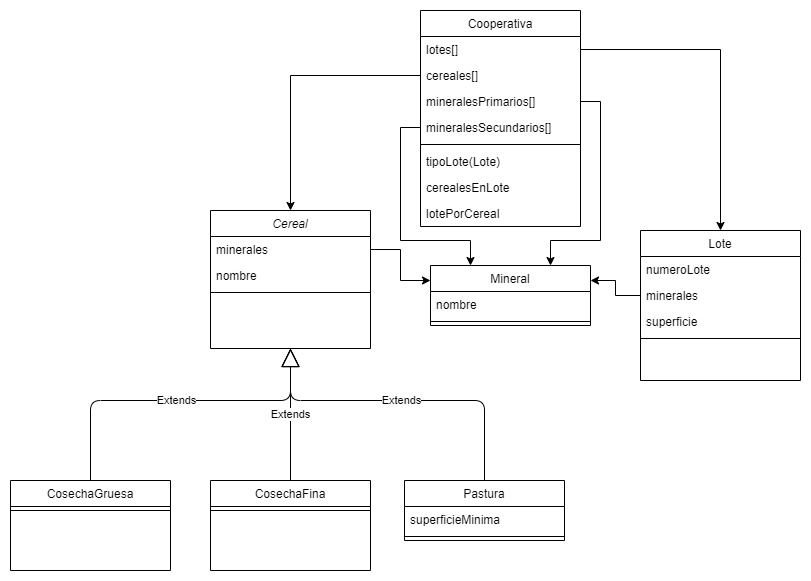

The diagram above was exported from draw.io. Its source (the exported page's mxGraphModel, read from the mxfile embedded in the PNG):
<mxGraphModel dx="868" dy="482" grid="1" gridSize="10" guides="1" tooltips="1" connect="1" arrows="1" fold="1" page="1" pageScale="1" pageWidth="827" pageHeight="1169" math="0" shadow="0">
  <root>
    <mxCell id="WIyWlLk6GJQsqaUBKTNV-0" />
    <mxCell id="WIyWlLk6GJQsqaUBKTNV-1" parent="WIyWlLk6GJQsqaUBKTNV-0" />
    <mxCell id="zkfFHV4jXpPFQw0GAbJ--0" value="Cereal" style="swimlane;fontStyle=2;align=center;verticalAlign=top;childLayout=stackLayout;horizontal=1;startSize=26;horizontalStack=0;resizeParent=1;resizeLast=0;collapsible=1;marginBottom=0;rounded=0;shadow=0;strokeWidth=1;" parent="WIyWlLk6GJQsqaUBKTNV-1" vertex="1">
      <mxGeometry x="220" y="210" width="160" height="138" as="geometry">
        <mxRectangle x="230" y="140" width="160" height="26" as="alternateBounds" />
      </mxGeometry>
    </mxCell>
    <mxCell id="zkfFHV4jXpPFQw0GAbJ--1" value="minerales" style="text;align=left;verticalAlign=top;spacingLeft=4;spacingRight=4;overflow=hidden;rotatable=0;points=[[0,0.5],[1,0.5]];portConstraint=eastwest;" parent="zkfFHV4jXpPFQw0GAbJ--0" vertex="1">
      <mxGeometry y="26" width="160" height="26" as="geometry" />
    </mxCell>
    <mxCell id="zkfFHV4jXpPFQw0GAbJ--3" value="nombre" style="text;align=left;verticalAlign=top;spacingLeft=4;spacingRight=4;overflow=hidden;rotatable=0;points=[[0,0.5],[1,0.5]];portConstraint=eastwest;rounded=0;shadow=0;html=0;" parent="zkfFHV4jXpPFQw0GAbJ--0" vertex="1">
      <mxGeometry y="52" width="160" height="26" as="geometry" />
    </mxCell>
    <mxCell id="zkfFHV4jXpPFQw0GAbJ--4" value="" style="line;html=1;strokeWidth=1;align=left;verticalAlign=middle;spacingTop=-1;spacingLeft=3;spacingRight=3;rotatable=0;labelPosition=right;points=[];portConstraint=eastwest;" parent="zkfFHV4jXpPFQw0GAbJ--0" vertex="1">
      <mxGeometry y="78" width="160" height="8" as="geometry" />
    </mxCell>
    <mxCell id="zkfFHV4jXpPFQw0GAbJ--6" value="CosechaGruesa" style="swimlane;fontStyle=0;align=center;verticalAlign=top;childLayout=stackLayout;horizontal=1;startSize=26;horizontalStack=0;resizeParent=1;resizeLast=0;collapsible=1;marginBottom=0;rounded=0;shadow=0;strokeWidth=1;" parent="WIyWlLk6GJQsqaUBKTNV-1" vertex="1">
      <mxGeometry x="20" y="480" width="160" height="90" as="geometry">
        <mxRectangle x="130" y="380" width="160" height="26" as="alternateBounds" />
      </mxGeometry>
    </mxCell>
    <mxCell id="zkfFHV4jXpPFQw0GAbJ--9" value="" style="line;html=1;strokeWidth=1;align=left;verticalAlign=middle;spacingTop=-1;spacingLeft=3;spacingRight=3;rotatable=0;labelPosition=right;points=[];portConstraint=eastwest;" parent="zkfFHV4jXpPFQw0GAbJ--6" vertex="1">
      <mxGeometry y="26" width="160" height="8" as="geometry" />
    </mxCell>
    <mxCell id="zkfFHV4jXpPFQw0GAbJ--13" value="CosechaFina" style="swimlane;fontStyle=0;align=center;verticalAlign=top;childLayout=stackLayout;horizontal=1;startSize=26;horizontalStack=0;resizeParent=1;resizeLast=0;collapsible=1;marginBottom=0;rounded=0;shadow=0;strokeWidth=1;" parent="WIyWlLk6GJQsqaUBKTNV-1" vertex="1">
      <mxGeometry x="220" y="480" width="160" height="90" as="geometry">
        <mxRectangle x="340" y="380" width="170" height="26" as="alternateBounds" />
      </mxGeometry>
    </mxCell>
    <mxCell id="zkfFHV4jXpPFQw0GAbJ--15" value="" style="line;html=1;strokeWidth=1;align=left;verticalAlign=middle;spacingTop=-1;spacingLeft=3;spacingRight=3;rotatable=0;labelPosition=right;points=[];portConstraint=eastwest;" parent="zkfFHV4jXpPFQw0GAbJ--13" vertex="1">
      <mxGeometry y="26" width="160" height="8" as="geometry" />
    </mxCell>
    <mxCell id="zkfFHV4jXpPFQw0GAbJ--17" value="Lote" style="swimlane;fontStyle=0;align=center;verticalAlign=top;childLayout=stackLayout;horizontal=1;startSize=26;horizontalStack=0;resizeParent=1;resizeLast=0;collapsible=1;marginBottom=0;rounded=0;shadow=0;strokeWidth=1;" parent="WIyWlLk6GJQsqaUBKTNV-1" vertex="1">
      <mxGeometry x="650" y="230" width="160" height="150" as="geometry">
        <mxRectangle x="550" y="140" width="160" height="26" as="alternateBounds" />
      </mxGeometry>
    </mxCell>
    <mxCell id="zkfFHV4jXpPFQw0GAbJ--22" value="numeroLote" style="text;align=left;verticalAlign=top;spacingLeft=4;spacingRight=4;overflow=hidden;rotatable=0;points=[[0,0.5],[1,0.5]];portConstraint=eastwest;rounded=0;shadow=0;html=0;" parent="zkfFHV4jXpPFQw0GAbJ--17" vertex="1">
      <mxGeometry y="26" width="160" height="26" as="geometry" />
    </mxCell>
    <mxCell id="VPgiQ2u-t8wFi_7NV5BP-1" value="minerales" style="text;align=left;verticalAlign=top;spacingLeft=4;spacingRight=4;overflow=hidden;rotatable=0;points=[[0,0.5],[1,0.5]];portConstraint=eastwest;rounded=0;shadow=0;html=0;" vertex="1" parent="zkfFHV4jXpPFQw0GAbJ--17">
      <mxGeometry y="52" width="160" height="26" as="geometry" />
    </mxCell>
    <mxCell id="VPgiQ2u-t8wFi_7NV5BP-0" value="superficie" style="text;align=left;verticalAlign=top;spacingLeft=4;spacingRight=4;overflow=hidden;rotatable=0;points=[[0,0.5],[1,0.5]];portConstraint=eastwest;rounded=0;shadow=0;html=0;" vertex="1" parent="zkfFHV4jXpPFQw0GAbJ--17">
      <mxGeometry y="78" width="160" height="26" as="geometry" />
    </mxCell>
    <mxCell id="zkfFHV4jXpPFQw0GAbJ--23" value="" style="line;html=1;strokeWidth=1;align=left;verticalAlign=middle;spacingTop=-1;spacingLeft=3;spacingRight=3;rotatable=0;labelPosition=right;points=[];portConstraint=eastwest;" parent="zkfFHV4jXpPFQw0GAbJ--17" vertex="1">
      <mxGeometry y="104" width="160" height="8" as="geometry" />
    </mxCell>
    <mxCell id="VPgiQ2u-t8wFi_7NV5BP-2" value="Pastura" style="swimlane;fontStyle=0;align=center;verticalAlign=top;childLayout=stackLayout;horizontal=1;startSize=26;horizontalStack=0;resizeParent=1;resizeParentMax=0;resizeLast=0;collapsible=1;marginBottom=0;" vertex="1" parent="WIyWlLk6GJQsqaUBKTNV-1">
      <mxGeometry x="414" y="480" width="160" height="60" as="geometry" />
    </mxCell>
    <mxCell id="VPgiQ2u-t8wFi_7NV5BP-3" value="superficieMinima" style="text;strokeColor=none;fillColor=none;align=left;verticalAlign=top;spacingLeft=4;spacingRight=4;overflow=hidden;rotatable=0;points=[[0,0.5],[1,0.5]];portConstraint=eastwest;" vertex="1" parent="VPgiQ2u-t8wFi_7NV5BP-2">
      <mxGeometry y="26" width="160" height="26" as="geometry" />
    </mxCell>
    <mxCell id="VPgiQ2u-t8wFi_7NV5BP-4" value="" style="line;strokeWidth=1;fillColor=none;align=left;verticalAlign=middle;spacingTop=-1;spacingLeft=3;spacingRight=3;rotatable=0;labelPosition=right;points=[];portConstraint=eastwest;" vertex="1" parent="VPgiQ2u-t8wFi_7NV5BP-2">
      <mxGeometry y="52" width="160" height="8" as="geometry" />
    </mxCell>
    <mxCell id="VPgiQ2u-t8wFi_7NV5BP-15" value="Cooperativa" style="swimlane;fontStyle=0;align=center;verticalAlign=top;childLayout=stackLayout;horizontal=1;startSize=26;horizontalStack=0;resizeParent=1;resizeParentMax=0;resizeLast=0;collapsible=1;marginBottom=0;" vertex="1" parent="WIyWlLk6GJQsqaUBKTNV-1">
      <mxGeometry x="430" y="10" width="160" height="216" as="geometry" />
    </mxCell>
    <mxCell id="VPgiQ2u-t8wFi_7NV5BP-16" value="lotes[]" style="text;strokeColor=none;fillColor=none;align=left;verticalAlign=top;spacingLeft=4;spacingRight=4;overflow=hidden;rotatable=0;points=[[0,0.5],[1,0.5]];portConstraint=eastwest;" vertex="1" parent="VPgiQ2u-t8wFi_7NV5BP-15">
      <mxGeometry y="26" width="160" height="26" as="geometry" />
    </mxCell>
    <mxCell id="VPgiQ2u-t8wFi_7NV5BP-38" value="cereales[]" style="text;strokeColor=none;fillColor=none;align=left;verticalAlign=top;spacingLeft=4;spacingRight=4;overflow=hidden;rotatable=0;points=[[0,0.5],[1,0.5]];portConstraint=eastwest;" vertex="1" parent="VPgiQ2u-t8wFi_7NV5BP-15">
      <mxGeometry y="52" width="160" height="26" as="geometry" />
    </mxCell>
    <mxCell id="VPgiQ2u-t8wFi_7NV5BP-37" value="mineralesPrimarios[]" style="text;strokeColor=none;fillColor=none;align=left;verticalAlign=top;spacingLeft=4;spacingRight=4;overflow=hidden;rotatable=0;points=[[0,0.5],[1,0.5]];portConstraint=eastwest;" vertex="1" parent="VPgiQ2u-t8wFi_7NV5BP-15">
      <mxGeometry y="78" width="160" height="26" as="geometry" />
    </mxCell>
    <mxCell id="VPgiQ2u-t8wFi_7NV5BP-19" value="mineralesSecundarios[]" style="text;strokeColor=none;fillColor=none;align=left;verticalAlign=top;spacingLeft=4;spacingRight=4;overflow=hidden;rotatable=0;points=[[0,0.5],[1,0.5]];portConstraint=eastwest;" vertex="1" parent="VPgiQ2u-t8wFi_7NV5BP-15">
      <mxGeometry y="104" width="160" height="26" as="geometry" />
    </mxCell>
    <mxCell id="VPgiQ2u-t8wFi_7NV5BP-17" value="" style="line;strokeWidth=1;fillColor=none;align=left;verticalAlign=middle;spacingTop=-1;spacingLeft=3;spacingRight=3;rotatable=0;labelPosition=right;points=[];portConstraint=eastwest;" vertex="1" parent="VPgiQ2u-t8wFi_7NV5BP-15">
      <mxGeometry y="130" width="160" height="8" as="geometry" />
    </mxCell>
    <mxCell id="VPgiQ2u-t8wFi_7NV5BP-20" value="tipoLote(Lote)" style="text;strokeColor=none;fillColor=none;align=left;verticalAlign=top;spacingLeft=4;spacingRight=4;overflow=hidden;rotatable=0;points=[[0,0.5],[1,0.5]];portConstraint=eastwest;" vertex="1" parent="VPgiQ2u-t8wFi_7NV5BP-15">
      <mxGeometry y="138" width="160" height="26" as="geometry" />
    </mxCell>
    <mxCell id="VPgiQ2u-t8wFi_7NV5BP-35" value="cerealesEnLote" style="text;strokeColor=none;fillColor=none;align=left;verticalAlign=top;spacingLeft=4;spacingRight=4;overflow=hidden;rotatable=0;points=[[0,0.5],[1,0.5]];portConstraint=eastwest;" vertex="1" parent="VPgiQ2u-t8wFi_7NV5BP-15">
      <mxGeometry y="164" width="160" height="26" as="geometry" />
    </mxCell>
    <mxCell id="VPgiQ2u-t8wFi_7NV5BP-36" value="lotePorCereal" style="text;strokeColor=none;fillColor=none;align=left;verticalAlign=top;spacingLeft=4;spacingRight=4;overflow=hidden;rotatable=0;points=[[0,0.5],[1,0.5]];portConstraint=eastwest;" vertex="1" parent="VPgiQ2u-t8wFi_7NV5BP-15">
      <mxGeometry y="190" width="160" height="26" as="geometry" />
    </mxCell>
    <mxCell id="VPgiQ2u-t8wFi_7NV5BP-21" value="Mineral" style="swimlane;fontStyle=0;align=center;verticalAlign=top;childLayout=stackLayout;horizontal=1;startSize=26;horizontalStack=0;resizeParent=1;resizeParentMax=0;resizeLast=0;collapsible=1;marginBottom=0;" vertex="1" parent="WIyWlLk6GJQsqaUBKTNV-1">
      <mxGeometry x="440" y="265" width="160" height="60" as="geometry" />
    </mxCell>
    <mxCell id="VPgiQ2u-t8wFi_7NV5BP-22" value="nombre" style="text;strokeColor=none;fillColor=none;align=left;verticalAlign=top;spacingLeft=4;spacingRight=4;overflow=hidden;rotatable=0;points=[[0,0.5],[1,0.5]];portConstraint=eastwest;" vertex="1" parent="VPgiQ2u-t8wFi_7NV5BP-21">
      <mxGeometry y="26" width="160" height="26" as="geometry" />
    </mxCell>
    <mxCell id="VPgiQ2u-t8wFi_7NV5BP-23" value="" style="line;strokeWidth=1;fillColor=none;align=left;verticalAlign=middle;spacingTop=-1;spacingLeft=3;spacingRight=3;rotatable=0;labelPosition=right;points=[];portConstraint=eastwest;" vertex="1" parent="VPgiQ2u-t8wFi_7NV5BP-21">
      <mxGeometry y="52" width="160" height="8" as="geometry" />
    </mxCell>
    <mxCell id="VPgiQ2u-t8wFi_7NV5BP-25" style="edgeStyle=orthogonalEdgeStyle;rounded=0;orthogonalLoop=1;jettySize=auto;html=1;entryX=1;entryY=0.25;entryDx=0;entryDy=0;" edge="1" parent="WIyWlLk6GJQsqaUBKTNV-1" source="VPgiQ2u-t8wFi_7NV5BP-1" target="VPgiQ2u-t8wFi_7NV5BP-21">
      <mxGeometry relative="1" as="geometry" />
    </mxCell>
    <mxCell id="VPgiQ2u-t8wFi_7NV5BP-26" style="edgeStyle=orthogonalEdgeStyle;rounded=0;orthogonalLoop=1;jettySize=auto;html=1;entryX=0;entryY=0.25;entryDx=0;entryDy=0;" edge="1" parent="WIyWlLk6GJQsqaUBKTNV-1" source="zkfFHV4jXpPFQw0GAbJ--1" target="VPgiQ2u-t8wFi_7NV5BP-21">
      <mxGeometry relative="1" as="geometry" />
    </mxCell>
    <mxCell id="VPgiQ2u-t8wFi_7NV5BP-27" style="edgeStyle=orthogonalEdgeStyle;rounded=0;orthogonalLoop=1;jettySize=auto;html=1;entryX=0.75;entryY=0;entryDx=0;entryDy=0;exitX=1;exitY=0.5;exitDx=0;exitDy=0;" edge="1" parent="WIyWlLk6GJQsqaUBKTNV-1" source="VPgiQ2u-t8wFi_7NV5BP-37" target="VPgiQ2u-t8wFi_7NV5BP-21">
      <mxGeometry relative="1" as="geometry">
        <mxPoint x="560" y="228" as="targetPoint" />
        <Array as="points">
          <mxPoint x="610" y="101" />
          <mxPoint x="610" y="240" />
          <mxPoint x="560" y="240" />
        </Array>
      </mxGeometry>
    </mxCell>
    <mxCell id="VPgiQ2u-t8wFi_7NV5BP-29" style="edgeStyle=orthogonalEdgeStyle;rounded=0;orthogonalLoop=1;jettySize=auto;html=1;entryX=0.25;entryY=0;entryDx=0;entryDy=0;exitX=0;exitY=0.5;exitDx=0;exitDy=0;" edge="1" parent="WIyWlLk6GJQsqaUBKTNV-1" source="VPgiQ2u-t8wFi_7NV5BP-19" target="VPgiQ2u-t8wFi_7NV5BP-21">
      <mxGeometry relative="1" as="geometry">
        <mxPoint x="520" y="230" as="targetPoint" />
        <Array as="points">
          <mxPoint x="410" y="127" />
          <mxPoint x="410" y="240" />
          <mxPoint x="480" y="240" />
        </Array>
      </mxGeometry>
    </mxCell>
    <mxCell id="VPgiQ2u-t8wFi_7NV5BP-32" value="Extends" style="endArrow=block;endSize=16;endFill=0;html=1;exitX=0.5;exitY=0;exitDx=0;exitDy=0;" edge="1" parent="WIyWlLk6GJQsqaUBKTNV-1" source="zkfFHV4jXpPFQw0GAbJ--13" target="zkfFHV4jXpPFQw0GAbJ--0">
      <mxGeometry width="160" relative="1" as="geometry">
        <mxPoint x="330" y="370" as="sourcePoint" />
        <mxPoint x="300" y="330" as="targetPoint" />
      </mxGeometry>
    </mxCell>
    <mxCell id="VPgiQ2u-t8wFi_7NV5BP-33" value="Extends" style="endArrow=block;endSize=16;endFill=0;html=1;exitX=0.5;exitY=0;exitDx=0;exitDy=0;" edge="1" parent="WIyWlLk6GJQsqaUBKTNV-1" source="VPgiQ2u-t8wFi_7NV5BP-2" target="zkfFHV4jXpPFQw0GAbJ--0">
      <mxGeometry width="160" relative="1" as="geometry">
        <mxPoint x="330" y="370" as="sourcePoint" />
        <mxPoint x="490" y="370" as="targetPoint" />
        <Array as="points">
          <mxPoint x="494" y="400" />
          <mxPoint x="300" y="400" />
        </Array>
      </mxGeometry>
    </mxCell>
    <mxCell id="VPgiQ2u-t8wFi_7NV5BP-34" value="Extends" style="endArrow=block;endSize=16;endFill=0;html=1;exitX=0.5;exitY=0;exitDx=0;exitDy=0;" edge="1" parent="WIyWlLk6GJQsqaUBKTNV-1" source="zkfFHV4jXpPFQw0GAbJ--6" target="zkfFHV4jXpPFQw0GAbJ--0">
      <mxGeometry width="160" relative="1" as="geometry">
        <mxPoint x="330" y="370" as="sourcePoint" />
        <mxPoint x="490" y="370" as="targetPoint" />
        <Array as="points">
          <mxPoint x="100" y="400" />
          <mxPoint x="300" y="400" />
        </Array>
      </mxGeometry>
    </mxCell>
    <mxCell id="VPgiQ2u-t8wFi_7NV5BP-39" style="edgeStyle=orthogonalEdgeStyle;rounded=0;orthogonalLoop=1;jettySize=auto;html=1;entryX=0.5;entryY=0;entryDx=0;entryDy=0;" edge="1" parent="WIyWlLk6GJQsqaUBKTNV-1" source="VPgiQ2u-t8wFi_7NV5BP-16" target="zkfFHV4jXpPFQw0GAbJ--17">
      <mxGeometry relative="1" as="geometry" />
    </mxCell>
    <mxCell id="VPgiQ2u-t8wFi_7NV5BP-40" style="edgeStyle=orthogonalEdgeStyle;rounded=0;orthogonalLoop=1;jettySize=auto;html=1;entryX=0.5;entryY=0;entryDx=0;entryDy=0;" edge="1" parent="WIyWlLk6GJQsqaUBKTNV-1" source="VPgiQ2u-t8wFi_7NV5BP-38" target="zkfFHV4jXpPFQw0GAbJ--0">
      <mxGeometry relative="1" as="geometry" />
    </mxCell>
  </root>
</mxGraphModel>